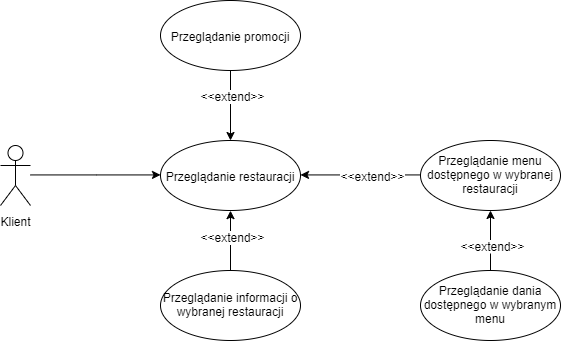

The diagram above was exported from draw.io. Its source (the exported page's mxGraphModel, read from the mxfile embedded in the PNG):
<mxGraphModel dx="1060" dy="1067" grid="1" gridSize="10" guides="1" tooltips="1" connect="1" arrows="1" fold="1" page="1" pageScale="1" pageWidth="827" pageHeight="1169" math="0" shadow="0">
  <root>
    <mxCell id="0" />
    <mxCell id="1" parent="0" />
    <mxCell id="hyu31FWN7ruk96gWcXnM-5" style="edgeStyle=orthogonalEdgeStyle;rounded=0;orthogonalLoop=1;jettySize=auto;html=1;entryX=0;entryY=0.5;entryDx=0;entryDy=0;" parent="1" source="hyu31FWN7ruk96gWcXnM-1" target="hyu31FWN7ruk96gWcXnM-4" edge="1">
      <mxGeometry relative="1" as="geometry" />
    </mxCell>
    <mxCell id="hyu31FWN7ruk96gWcXnM-1" value="Klient" style="shape=umlActor;verticalLabelPosition=bottom;labelBackgroundColor=#ffffff;verticalAlign=top;html=1;" parent="1" vertex="1">
      <mxGeometry x="70" y="205" width="30" height="60" as="geometry" />
    </mxCell>
    <mxCell id="hyu31FWN7ruk96gWcXnM-4" value="Przeglądanie restauracji" style="ellipse;whiteSpace=wrap;html=1;" parent="1" vertex="1">
      <mxGeometry x="230" y="200" width="140" height="70" as="geometry" />
    </mxCell>
    <mxCell id="cOtESANQA4RTqxbncGiw-13" style="edgeStyle=orthogonalEdgeStyle;rounded=0;orthogonalLoop=1;jettySize=auto;html=1;entryX=0.5;entryY=1;entryDx=0;entryDy=0;" edge="1" parent="1" source="hyu31FWN7ruk96gWcXnM-6" target="hyu31FWN7ruk96gWcXnM-4">
      <mxGeometry relative="1" as="geometry" />
    </mxCell>
    <mxCell id="cOtESANQA4RTqxbncGiw-16" value="&amp;lt;&amp;lt;extend&amp;gt;&amp;gt;" style="text;html=1;align=center;verticalAlign=middle;resizable=0;points=[];labelBackgroundColor=#ffffff;" vertex="1" connectable="0" parent="cOtESANQA4RTqxbncGiw-13">
      <mxGeometry x="0.1667" y="-1" relative="1" as="geometry">
        <mxPoint as="offset" />
      </mxGeometry>
    </mxCell>
    <mxCell id="hyu31FWN7ruk96gWcXnM-6" value="Przeglądanie informacji o wybranej restauracji" style="ellipse;whiteSpace=wrap;html=1;" parent="1" vertex="1">
      <mxGeometry x="230" y="330" width="140" height="70" as="geometry" />
    </mxCell>
    <mxCell id="cOtESANQA4RTqxbncGiw-11" style="edgeStyle=orthogonalEdgeStyle;rounded=0;orthogonalLoop=1;jettySize=auto;html=1;entryX=1;entryY=0.5;entryDx=0;entryDy=0;" edge="1" parent="1" source="hyu31FWN7ruk96gWcXnM-7" target="hyu31FWN7ruk96gWcXnM-4">
      <mxGeometry relative="1" as="geometry" />
    </mxCell>
    <mxCell id="cOtESANQA4RTqxbncGiw-17" value="&amp;lt;&amp;lt;extend&amp;gt;&amp;gt;" style="text;html=1;align=center;verticalAlign=middle;resizable=0;points=[];labelBackgroundColor=#ffffff;" vertex="1" connectable="0" parent="cOtESANQA4RTqxbncGiw-11">
      <mxGeometry x="-0.1889" relative="1" as="geometry">
        <mxPoint as="offset" />
      </mxGeometry>
    </mxCell>
    <mxCell id="hyu31FWN7ruk96gWcXnM-7" value="Przeglądanie menu dostępnego w wybranej restauracji" style="ellipse;whiteSpace=wrap;html=1;" parent="1" vertex="1">
      <mxGeometry x="490" y="200" width="140" height="70" as="geometry" />
    </mxCell>
    <mxCell id="cOtESANQA4RTqxbncGiw-10" style="edgeStyle=orthogonalEdgeStyle;rounded=0;orthogonalLoop=1;jettySize=auto;html=1;" edge="1" parent="1" source="hyu31FWN7ruk96gWcXnM-8" target="hyu31FWN7ruk96gWcXnM-7">
      <mxGeometry relative="1" as="geometry" />
    </mxCell>
    <mxCell id="cOtESANQA4RTqxbncGiw-18" value="&amp;lt;&amp;lt;extend&amp;gt;&amp;gt;" style="text;html=1;align=center;verticalAlign=middle;resizable=0;points=[];labelBackgroundColor=#ffffff;" vertex="1" connectable="0" parent="cOtESANQA4RTqxbncGiw-10">
      <mxGeometry x="-0.1222" y="-1" relative="1" as="geometry">
        <mxPoint as="offset" />
      </mxGeometry>
    </mxCell>
    <mxCell id="hyu31FWN7ruk96gWcXnM-8" value="Przeglądanie dania dostępnego w wybranym menu" style="ellipse;whiteSpace=wrap;html=1;" parent="1" vertex="1">
      <mxGeometry x="490" y="330" width="140" height="70" as="geometry" />
    </mxCell>
    <mxCell id="cOtESANQA4RTqxbncGiw-14" style="edgeStyle=orthogonalEdgeStyle;rounded=0;orthogonalLoop=1;jettySize=auto;html=1;" edge="1" parent="1" source="hyu31FWN7ruk96gWcXnM-9" target="hyu31FWN7ruk96gWcXnM-4">
      <mxGeometry relative="1" as="geometry">
        <Array as="points">
          <mxPoint x="300" y="160" />
          <mxPoint x="300" y="160" />
        </Array>
      </mxGeometry>
    </mxCell>
    <mxCell id="cOtESANQA4RTqxbncGiw-15" value="&amp;lt;&amp;lt;extend&amp;gt;&amp;gt;" style="text;html=1;align=center;verticalAlign=middle;resizable=0;points=[];labelBackgroundColor=#ffffff;" vertex="1" connectable="0" parent="cOtESANQA4RTqxbncGiw-14">
      <mxGeometry x="-0.1429" y="6" relative="1" as="geometry">
        <mxPoint x="-5" y="-6" as="offset" />
      </mxGeometry>
    </mxCell>
    <mxCell id="hyu31FWN7ruk96gWcXnM-9" value="Przeglądanie promocji" style="ellipse;whiteSpace=wrap;html=1;" parent="1" vertex="1">
      <mxGeometry x="230" y="60" width="140" height="70" as="geometry" />
    </mxCell>
    <mxCell id="hyu31FWN7ruk96gWcXnM-26" value="" style="endArrow=none;html=1;edgeStyle=orthogonalEdgeStyle;exitX=0.5;exitY=0;exitDx=0;exitDy=0;entryX=0.5;entryY=1;entryDx=0;entryDy=0;" parent="1" source="hyu31FWN7ruk96gWcXnM-8" edge="1">
      <mxGeometry relative="1" as="geometry">
        <mxPoint x="560" y="330" as="sourcePoint" />
        <mxPoint x="560" y="313" as="targetPoint" />
      </mxGeometry>
    </mxCell>
  </root>
</mxGraphModel>